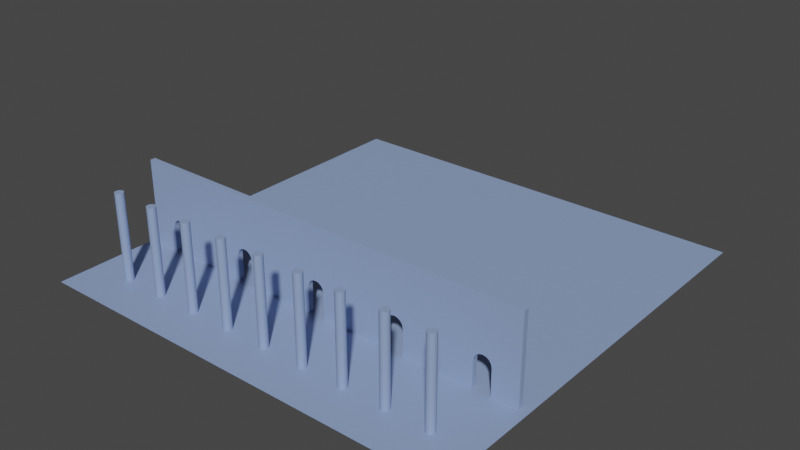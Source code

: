 # Source: house_001.blend  (saved by Blender 3.1.7; exported with 4.5.12 LTS)
import bpy
from mathutils import Matrix  # noqa: F401  (used for matrix-valued properties, if any)

bpy.ops.wm.read_factory_settings(use_empty=True)
scene = bpy.context.scene
scene.name = 'Scene'

# ---- collections
col_collection = bpy.data.collections.new('Collection'); scene.collection.children.link(col_collection)

# ---- materials (node trees are filled in below, after node groups)
mat_material_defau_t = bpy.data.materials.new('material_defauöt')
mat_material_defau_t.use_transparent_shadow = False

# ---- material node trees
mat_material_defau_t.use_nodes = True; mat_material_defau_t.node_tree.nodes.clear()
_N = mat_material_defau_t.node_tree.nodes; _L = mat_material_defau_t.node_tree.links
n0 = _N.new('ShaderNodeBsdfPrincipled'); n0.name = 'Principled BSDF'; n0.location = (10, 300)
n0.distribution = 'GGX'
n0.subsurface_method = 'RANDOM_WALK_SKIN'
n0.inputs[0].default_value = (0.2682, 0.3666, 0.6152, 1.0)
n0.inputs[3].default_value = 1.45
n0.inputs[27].default_value = (0.0, 0.0, 0.0, 1.0)
n0.inputs[28].default_value = 1.0
n1 = _N.new('ShaderNodeOutputMaterial'); n1.name = 'Material Output'; n1.location = (300, 300)
_L.new(n0.outputs[0], n1.inputs[0])
n1.is_active_output = True

# ---- world
world_world = bpy.data.worlds.new('World'); scene.world = world_world
world_world.use_nodes = True; world_world.node_tree.nodes.clear()
_N = world_world.node_tree.nodes; _L = world_world.node_tree.links
n0 = _N.new('ShaderNodeOutputWorld'); n0.name = 'World Output'; n0.location = (300, 300)
n1 = _N.new('ShaderNodeBackground'); n1.name = 'Background'; n1.location = (10, 300)
n1.inputs[0].default_value = (0.05088, 0.05088, 0.05088, 1.0)
_L.new(n1.outputs[0], n0.inputs[0])
n0.is_active_output = True
world_world.color = (0.05088, 0.05088, 0.05088)
world_world.use_sun_shadow = False
world_world.sun_shadow_jitter_overblur = 0.0

# ---- meshes
me_plane = bpy.data.meshes.new('Plane')
me_plane.from_pydata([(-25.0, -25.0, 0.0), (25.0, -25.0, 0.0), (-25.0, 25.0, 0.0), (25.0, 25.0, 0.0)], [], [(0, 1, 3, 2)])
_uv = me_plane.uv_layers.new(name='UVMap')
_uv.uv.foreach_set('vector', [0.0, 0.0, 1.0, 0.0, 1.0, 1.0, 0.0, 1.0])
me_plane.materials.append(mat_material_defau_t)
me_plane.use_remesh_fix_poles = True
me_plane.use_remesh_preserve_attributes = False
me_plane.update()
me_cylinder = bpy.data.meshes.new('Cylinder')
me_cylinder.from_pydata([(-8.382e-09, 0.5, 0.0), (-8.382e-09, 0.5, 10.0), (0.1913, 0.4619, 0.0), (0.1913, 0.4619, 10.0), (0.3536, 0.3536, 0.0), (0.3536, 0.3536, 10.0), (0.4619, 0.1913, 0.0), (0.4619, 0.1913, 10.0), (0.5, -1.929e-06, 0.0), (0.5, -1.929e-06, 10.0), (0.4619, -0.1913, 0.0), (0.4619, -0.1913, 10.0), (0.3536, -0.3536, 0.0), (0.3536, -0.3536, 10.0), (0.1913, -0.4619, 0.0), (0.1913, -0.4619, 10.0), (-5.209e-08, -0.5, 0.0), (-5.209e-08, -0.5, 10.0), (-0.1913, -0.4619, 0.0), (-0.1913, -0.4619, 10.0), (-0.3536, -0.3536, 0.0), (-0.3536, -0.3536, 10.0), (-0.4619, -0.1913, 0.0), (-0.4619, -0.1913, 10.0), (-0.5, -1.901e-06, 0.0), (-0.5, -1.901e-06, 10.0), (-0.4619, 0.1913, 0.0), (-0.4619, 0.1913, 10.0), (-0.3536, 0.3536, 0.0), (-0.3536, 0.3536, 10.0), (-0.1913, 0.4619, 0.0), (-0.1913, 0.4619, 10.0)], [], [(0, 1, 3, 2), (2, 3, 5, 4), (4, 5, 7, 6), (6, 7, 9, 8), (8, 9, 11, 10), (10, 11, 13, 12), (12, 13, 15, 14), (14, 15, 17, 16), (16, 17, 19, 18), (18, 19, 21, 20), (20, 21, 23, 22), (22, 23, 25, 24), (24, 25, 27, 26), (26, 27, 29, 28), (3, 1, 31, 29, 27, 25, 23, 21, 19, 17, 15, 13, 11, 9, 7, 5), (28, 29, 31, 30), (30, 31, 1, 0), (0, 2, 4, 6, 8, 10, 12, 14, 16, 18, 20, 22, 24, 26, 28, 30)])
_uv = me_cylinder.uv_layers.new(name='UVMap')
_uv.uv.foreach_set('vector', [1.0, 0.5, 1.0, 1.0, 0.9375, 1.0, 0.9375, 0.5, 0.9375, 0.5, 0.9375, 1.0, 0.875, 1.0, 0.875, 0.5, 0.875, 0.5, 0.875, 1.0, 0.8125, 1.0, 0.8125, 0.5, 0.8125, 0.5, 0.8125, 1.0, 0.75, 1.0, 0.75, 0.5, 0.75, 0.5, 0.75, 1.0, 0.6875, 1.0, 0.6875, 0.5, 0.6875, 0.5, 0.6875, 1.0, 0.625, 1.0, 0.625, 0.5, 0.625, 0.5, 0.625, 1.0, 0.5625, 1.0, 0.5625, 0.5, 0.5625, 0.5, 0.5625, 1.0, 0.5, 1.0, 0.5, 0.5, 0.5, 0.5, 0.5, 1.0, 0.4375, 1.0, 0.4375, 0.5, 0.4375, 0.5, 0.4375, 1.0, 0.375, 1.0, 0.375, 0.5, 0.375, 0.5, 0.375, 1.0, 0.3125, 1.0, 0.3125, 0.5, 0.3125, 0.5, 0.3125, 1.0, 0.25, 1.0, 0.25, 0.5, 0.25, 0.5, 0.25, 1.0, 0.1875, 1.0, 0.1875, 0.5, 0.1875, 0.5, 0.1875, 1.0, 0.125, 1.0, 0.125, 0.5, 0.3418, 0.4717, 0.25, 0.49, 0.1582, 0.4717, 0.08029, 0.4197, 0.02827, 0.3418, 0.01, 0.25, 0.02827, 0.1582, 0.08029, 0.08029, 0.1582, 0.02827, 0.25, 0.01, 0.3418, 0.02827, 0.4197, 0.08029, 0.4717, 0.1582, 0.49, 0.25, 0.4717, 0.3418, 0.4197, 0.4197, 0.125, 0.5, 0.125, 1.0, 0.0625, 1.0, 0.0625, 0.5, 0.0625, 0.5, 0.0625, 1.0, 0.0, 1.0, 0.0, 0.5, 0.75, 0.49, 0.8418, 0.4717, 0.9197, 0.4197, 0.9717, 0.3418, 0.99, 0.25, 0.9717, 0.1582, 0.9197, 0.08029, 0.8418, 0.02827, 0.75, 0.01, 0.6582, 0.02827, 0.5803, 0.08029, 0.5283, 0.1582, 0.51, 0.25, 0.5283, 0.3418, 0.5803, 0.4197, 0.6582, 0.4717])
me_cylinder.materials.append(mat_material_defau_t)
me_cylinder.use_remesh_fix_poles = True
me_cylinder.use_remesh_preserve_attributes = False
me_cylinder.update()
me_cube_001 = bpy.data.meshes.new('Cube.001')
me_cube_001.from_pydata([(24.0, -0.3, 0.0), (24.0, -0.3, 10.0), (24.0, 0.3, 0.0), (24.0, 0.3, 10.0), (-24.0, -0.3, 0.0), (-24.0, -0.3, 10.0), (-24.0, 0.3, 0.0), (-24.0, 0.3, 10.0), (21.0, 0.3, 2.963), (20.92, 0.3, 3.346), (20.71, 0.3, 3.67), (20.38, 0.3, 3.887), (19.62, 0.3, 3.887), (20.0, 0.3, 3.963), (19.08, 0.3, 3.346), (19.29, 0.3, 3.67), (11.0, 0.3, 2.963), (19.0, 0.3, 2.963), (9.617, 0.3, 3.887), (10.0, 0.3, 3.963), (9.076, 0.3, 3.346), (9.293, 0.3, 3.67), (10.92, 0.3, 3.346), (10.71, 0.3, 3.67), (10.38, 0.3, 3.887), (19.0, 0.3, 0.0), (21.0, 0.3, 0.0), (1.0, 0.3, 0.0), (9.0, 0.3, 0.0), (1.0, 0.3, 2.963), (9.0, 0.3, 2.963), (11.0, 0.3, 0.0), (0.9239, 0.3, 3.346), (0.7071, 0.3, 3.67), (-0.7071, 0.3, 3.67), (0.3827, 0.3, 3.887), (-0.3827, 0.3, 3.887), (0.0, 0.3, 3.963), (-9.0, 0.3, 0.0), (-1.0, 0.3, 0.0), (-1.0, 0.3, 2.963), (-9.0, 0.3, 2.963), (-9.076, 0.3, 3.346), (-0.9239, 0.3, 3.346), (-10.38, 0.3, 3.887), (-10.0, 0.3, 3.963), (-9.617, 0.3, 3.887), (-11.0, 0.3, 2.963), (-19.0, 0.3, 2.963), (-19.0, 0.3, 0.0), (-11.0, 0.3, 0.0), (-10.92, 0.3, 3.346), (-9.293, 0.3, 3.67), (-10.71, 0.3, 3.67), (-19.62, 0.3, 3.887), (-20.38, 0.3, 3.887), (-20.0, 0.3, 3.963), (-21.0, 0.3, 2.963), (-20.92, 0.3, 3.346), (-20.71, 0.3, 3.67), (-19.08, 0.3, 3.346), (-19.29, 0.3, 3.67), (-21.0, 0.3, 0.0), (-9.076, -0.3, 3.346), (-9.293, -0.3, 3.67), (-9.617, -0.3, 3.887), (-10.0, -0.3, 3.963), (-11.0, -0.3, 2.963), (-10.92, -0.3, 3.346), (-10.71, -0.3, 3.67), (-10.38, -0.3, 3.887), (-20.0, -0.3, 3.963), (-19.62, -0.3, 3.887), (-21.0, -0.3, 2.963), (-20.92, -0.3, 3.346), (-20.71, -0.3, 3.67), (-20.38, -0.3, 3.887), (-19.0, -0.3, 2.963), (-19.08, -0.3, 3.346), (-19.29, -0.3, 3.67), (21.0, -0.3, 2.963), (20.92, -0.3, 3.346), (20.71, -0.3, 3.67), (20.0, -0.3, 3.963), (20.38, -0.3, 3.887), (19.62, -0.3, 3.887), (19.08, -0.3, 3.346), (19.29, -0.3, 3.67), (19.0, -0.3, 0.0), (11.0, -0.3, 0.0), (11.0, -0.3, 2.963), (19.0, -0.3, 2.963), (10.71, -0.3, 3.67), (9.293, -0.3, 3.67), (9.617, -0.3, 3.887), (10.38, -0.3, 3.887), (10.0, -0.3, 3.963), (21.0, -0.3, 0.0), (10.92, -0.3, 3.346), (1.0, -0.3, 2.963), (9.0, -0.3, 2.963), (1.0, -0.3, 0.0), (9.0, -0.3, 0.0), (-0.3827, -0.3, 3.887), (0.3827, -0.3, 3.887), (0.0, -0.3, 3.963), (9.076, -0.3, 3.346), (0.9239, -0.3, 3.346), (-1.0, -0.3, 0.0), (-9.0, -0.3, 0.0), (-9.0, -0.3, 2.963), (-21.0, -0.3, 0.0), (-19.0, -0.3, 0.0), (-11.0, -0.3, 0.0), (-1.0, -0.3, 2.963), (-0.9239, -0.3, 3.346), (-0.7071, -0.3, 3.67), (0.7071, -0.3, 3.67)], [], [(0, 1, 3, 2), (49, 50, 47, 51, 53, 44, 45, 46, 52, 42, 41, 38, 39, 40, 43, 34, 36, 37, 35, 33, 32, 29, 27, 28, 30, 20, 21, 18, 19, 24, 23, 22, 16, 31, 25, 17, 14, 15, 12, 13, 11, 10, 9, 8, 26, 2, 3, 7, 6, 62, 57, 58, 59, 55, 56, 54, 61, 60, 48), (6, 7, 5, 4), (88, 89, 90, 98, 92, 95, 96, 94, 93, 106, 100, 102, 101, 99, 107, 117, 104, 105, 103, 116, 115, 114, 108, 109, 110, 63, 64, 65, 66, 70, 69, 68, 67, 113, 112, 77, 78, 79, 72, 71, 76, 75, 74, 73, 111, 4, 5, 1, 0, 97, 80, 81, 82, 84, 83, 85, 87, 86, 91), (0, 2, 26, 97), (6, 4, 111, 62), (102, 28, 27, 101), (25, 31, 89, 88), (108, 39, 38, 109), (112, 113, 50, 49), (7, 3, 1, 5), (54, 56, 71, 72), (61, 54, 72, 79), (60, 61, 79, 78), (48, 60, 78, 77), (49, 48, 77, 112), (73, 57, 62, 111), (74, 58, 57, 73), (75, 59, 58, 74), (76, 55, 59, 75), (71, 56, 55, 76), (46, 45, 66, 65), (52, 46, 65, 64), (42, 52, 64, 63), (41, 42, 63, 110), (38, 41, 110, 109), (113, 67, 47, 50), (68, 51, 47, 67), (69, 53, 51, 68), (70, 44, 53, 69), (66, 45, 44, 70), (35, 37, 105, 104), (33, 35, 104, 117), (32, 33, 117, 107), (29, 32, 107, 99), (27, 29, 99, 101), (108, 114, 40, 39), (115, 43, 40, 114), (116, 34, 43, 115), (103, 36, 34, 116), (105, 37, 36, 103), (24, 19, 96, 95), (23, 24, 95, 92), (22, 23, 92, 98), (16, 22, 98, 90), (31, 16, 90, 89), (102, 100, 30, 28), (106, 20, 30, 100), (93, 21, 20, 106), (94, 18, 21, 93), (96, 19, 18, 94), (11, 13, 83, 84), (10, 11, 84, 82), (9, 10, 82, 81), (8, 9, 81, 80), (26, 8, 80, 97), (91, 17, 25, 88), (86, 14, 17, 91), (87, 15, 14, 86), (85, 12, 15, 87), (83, 13, 12, 85)])
_uv = me_cube_001.uv_layers.new(name='UVMap')
_uv.uv.foreach_set('vector', [0.375, 0.0, 0.625, 0.0, 0.625, 0.25, 0.375, 0.25, 0.375, 0.474, 0.375, 0.4323, 0.4491, 0.4323, 0.4586, 0.4319, 0.4668, 0.4308, 0.4722, 0.4291, 0.4741, 0.4271, 0.4722, 0.4251, 0.4668, 0.4234, 0.4586, 0.4223, 0.4491, 0.4219, 0.375, 0.4219, 0.375, 0.3802, 0.4491, 0.3802, 0.4586, 0.3798, 0.4668, 0.3787, 0.4722, 0.377, 0.4741, 0.375, 0.4722, 0.373, 0.4668, 0.3713, 0.4586, 0.3702, 0.4491, 0.3698, 0.375, 0.3698, 0.375, 0.3281, 0.4491, 0.3281, 0.4586, 0.3277, 0.4668, 0.3266, 0.4722, 0.3249, 0.4741, 0.3229, 0.4722, 0.3209, 0.4668, 0.3192, 0.4586, 0.3181, 0.4491, 0.3177, 0.375, 0.3177, 0.375, 0.276, 0.4491, 0.276, 0.4586, 0.2756, 0.4668, 0.2745, 0.4722, 0.2728, 0.4741, 0.2708, 0.4722, 0.2688, 0.4668, 0.2672, 0.4586, 0.266, 0.4491, 0.2656, 0.375, 0.2656, 0.375, 0.25, 0.625, 0.25, 0.625, 0.5, 0.375, 0.5, 0.375, 0.4844, 0.4491, 0.4844, 0.4586, 0.484, 0.4668, 0.4828, 0.4722, 0.4812, 0.4741, 0.4792, 0.4722, 0.4772, 0.4668, 0.4755, 0.4586, 0.4744, 0.4491, 0.474, 0.375, 0.5, 0.625, 0.5, 0.625, 0.75, 0.375, 0.75, 0.375, 0.974, 0.375, 0.9323, 0.4491, 0.9323, 0.4586, 0.9319, 0.4668, 0.9308, 0.4722, 0.9291, 0.4741, 0.9271, 0.4722, 0.9251, 0.4668, 0.9234, 0.4586, 0.9223, 0.4491, 0.9219, 0.375, 0.9219, 0.375, 0.8802, 0.4491, 0.8802, 0.4586, 0.8798, 0.4668, 0.8787, 0.4722, 0.877, 0.4741, 0.875, 0.4722, 0.873, 0.4668, 0.8713, 0.4586, 0.8702, 0.4491, 0.8698, 0.375, 0.8698, 0.375, 0.8281, 0.4491, 0.8281, 0.4586, 0.8277, 0.4668, 0.8266, 0.4722, 0.8249, 0.4741, 0.8229, 0.4722, 0.8209, 0.4668, 0.8192, 0.4586, 0.8181, 0.4491, 0.8177, 0.375, 0.8177, 0.375, 0.776, 0.4491, 0.776, 0.4586, 0.7756, 0.4668, 0.7745, 0.4722, 0.7728, 0.4741, 0.7708, 0.4722, 0.7688, 0.4668, 0.7672, 0.4586, 0.766, 0.4491, 0.7656, 0.375, 0.7656, 0.375, 0.75, 0.625, 0.75, 0.625, 1.0, 0.375, 1.0, 0.375, 0.9844, 0.4491, 0.9844, 0.4586, 0.984, 0.4668, 0.9828, 0.4722, 0.9812, 0.4741, 0.9792, 0.4722, 0.9772, 0.4668, 0.9755, 0.4586, 0.9744, 0.4491, 0.974, 0.125, 0.75, 0.125, 0.5, 0.1406, 0.5, 0.1406, 0.75, 0.375, 0.5, 0.375, 0.75, 0.3594, 0.75, 0.3594, 0.5, 0.2031, 0.75, 0.2031, 0.5, 0.2448, 0.5, 0.2448, 0.75, 0.151, 0.5, 0.1927, 0.5, 0.1927, 0.75, 0.151, 0.75, 0.2552, 0.75, 0.2552, 0.5, 0.2969, 0.5, 0.2969, 0.75, 0.349, 0.75, 0.3073, 0.75, 0.3073, 0.5, 0.349, 0.5, 0.625, 0.5, 0.875, 0.5, 0.875, 0.75, 0.625, 0.75, 0.9375, 0.6735, 1.0, 0.6735, 1.0, 0.8265, 0.9375, 0.8265, 0.875, 0.6735, 0.9375, 0.6735, 0.9375, 0.8265, 0.875, 0.8265, 0.8125, 0.6735, 0.875, 0.6735, 0.875, 0.8265, 0.8125, 0.8265, 0.75, 0.6735, 0.8125, 0.6735, 0.8125, 0.8265, 0.75, 0.8265, 0.75, 0.6735, 0.75, 0.6735, 0.75, 0.8265, 0.75, 0.8265, 0.25, 0.8265, 0.25, 0.6735, 0.25, 0.6735, 0.25, 0.8265, 0.1875, 0.8265, 0.1875, 0.6735, 0.25, 0.6735, 0.25, 0.8265, 0.125, 0.8265, 0.125, 0.6735, 0.1875, 0.6735, 0.1875, 0.8265, 0.0625, 0.8265, 0.0625, 0.6735, 0.125, 0.6735, 0.125, 0.8265, 0.0, 0.8265, 0.0, 0.6735, 0.0625, 0.6735, 0.0625, 0.8265, 0.9375, 0.6735, 1.0, 0.6735, 1.0, 0.8265, 0.9375, 0.8265, 0.875, 0.6735, 0.9375, 0.6735, 0.9375, 0.8265, 0.875, 0.8265, 0.8125, 0.6735, 0.875, 0.6735, 0.875, 0.8265, 0.8125, 0.8265, 0.75, 0.6735, 0.8125, 0.6735, 0.8125, 0.8265, 0.75, 0.8265, 0.75, 0.6735, 0.75, 0.6735, 0.75, 0.8265, 0.75, 0.8265, 0.25, 0.8265, 0.25, 0.8265, 0.25, 0.6735, 0.25, 0.6735, 0.1875, 0.8265, 0.1875, 0.6735, 0.25, 0.6735, 0.25, 0.8265, 0.125, 0.8265, 0.125, 0.6735, 0.1875, 0.6735, 0.1875, 0.8265, 0.0625, 0.8265, 0.0625, 0.6735, 0.125, 0.6735, 0.125, 0.8265, 0.0, 0.8265, 0.0, 0.6735, 0.0625, 0.6735, 0.0625, 0.8265, 0.9375, 0.6735, 1.0, 0.6735, 1.0, 0.8265, 0.9375, 0.8265, 0.875, 0.6735, 0.9375, 0.6735, 0.9375, 0.8265, 0.875, 0.8265, 0.8125, 0.6735, 0.875, 0.6735, 0.875, 0.8265, 0.8125, 0.8265, 0.75, 0.6735, 0.8125, 0.6735, 0.8125, 0.8265, 0.75, 0.8265, 0.75, 0.6735, 0.75, 0.6735, 0.75, 0.8265, 0.75, 0.8265, 0.25, 0.8265, 0.25, 0.8265, 0.25, 0.6735, 0.25, 0.6735, 0.1875, 0.8265, 0.1875, 0.6735, 0.25, 0.6735, 0.25, 0.8265, 0.125, 0.8265, 0.125, 0.6735, 0.1875, 0.6735, 0.1875, 0.8265, 0.0625, 0.8265, 0.0625, 0.6735, 0.125, 0.6735, 0.125, 0.8265, 0.0, 0.8265, 0.0, 0.6735, 0.0625, 0.6735, 0.0625, 0.8265, 0.9375, 0.6735, 1.0, 0.6735, 1.0, 0.8265, 0.9375, 0.8265, 0.875, 0.6735, 0.9375, 0.6735, 0.9375, 0.8265, 0.875, 0.8265, 0.8125, 0.6735, 0.875, 0.6735, 0.875, 0.8265, 0.8125, 0.8265, 0.75, 0.6735, 0.8125, 0.6735, 0.8125, 0.8265, 0.75, 0.8265, 0.75, 0.6735, 0.75, 0.6735, 0.75, 0.8265, 0.75, 0.8265, 0.25, 0.8265, 0.25, 0.8265, 0.25, 0.6735, 0.25, 0.6735, 0.1875, 0.8265, 0.1875, 0.6735, 0.25, 0.6735, 0.25, 0.8265, 0.125, 0.8265, 0.125, 0.6735, 0.1875, 0.6735, 0.1875, 0.8265, 0.0625, 0.8265, 0.0625, 0.6735, 0.125, 0.6735, 0.125, 0.8265, 0.0, 0.8265, 0.0, 0.6735, 0.0625, 0.6735, 0.0625, 0.8265, 0.9375, 0.6735, 1.0, 0.6735, 1.0, 0.8265, 0.9375, 0.8265, 0.875, 0.6735, 0.9375, 0.6735, 0.9375, 0.8265, 0.875, 0.8265, 0.8125, 0.6735, 0.875, 0.6735, 0.875, 0.8265, 0.8125, 0.8265, 0.75, 0.6735, 0.8125, 0.6735, 0.8125, 0.8265, 0.75, 0.8265, 0.75, 0.6735, 0.75, 0.6735, 0.75, 0.8265, 0.75, 0.8265, 0.25, 0.8265, 0.25, 0.6735, 0.25, 0.6735, 0.25, 0.8265, 0.1875, 0.8265, 0.1875, 0.6735, 0.25, 0.6735, 0.25, 0.8265, 0.125, 0.8265, 0.125, 0.6735, 0.1875, 0.6735, 0.1875, 0.8265, 0.0625, 0.8265, 0.0625, 0.6735, 0.125, 0.6735, 0.125, 0.8265, 0.0, 0.8265, 0.0, 0.6735, 0.0625, 0.6735, 0.0625, 0.8265])
me_cube_001.materials.append(mat_material_defau_t)
me_cube_001.use_remesh_fix_poles = True
me_cube_001.use_remesh_preserve_attributes = False
me_cube_001.update()

# ---- objects
ob_plane = bpy.data.objects.new('Plane', me_plane)
ob_cylinder = bpy.data.objects.new('Cylinder', me_cylinder)
ob_cube = bpy.data.objects.new('Cube', me_cube_001)

# ---- transforms, parenting, visibility, modifiers, constraints
ob_plane.location = (0.0, 0.0, 0.0)
ob_cylinder.location = (-20.0, -20.0, 0.0)
_m = ob_cylinder.modifiers.new('Array', 'ARRAY')
_m.count = 9
_m.relative_offset_displace = (5.0, 0.0, 0.0)
ob_cube.location = (0.0, -12.5, 0.0)

# ---- collection membership
col_collection.objects.link(ob_plane)
col_collection.objects.link(ob_cylinder)
col_collection.objects.link(ob_cube)

# ---- scene / render settings (as saved in the file)
scene.frame_start = 1; scene.frame_end = 250; scene.frame_set(1)
scene.render.engine = 'BLENDER_EEVEE_NEXT'
scene.cycles.sampling_pattern = 'TABULATED_SOBOL'
scene.cycles.use_light_tree = False
scene.view_settings.view_transform = 'Filmic'
bpy.context.view_layer.update()

# ---- added for rendering (the .blend has no active camera and no usable light): camera, sun
cam_auto = bpy.data.cameras.new('AutoCamera')
cam_auto.lens = 50.0
cam_auto.sensor_width = 36.0
cam_auto.clip_end = 1159.6
ob_auto_camera = bpy.data.objects.new('AutoCamera', cam_auto)
scene.collection.objects.link(ob_auto_camera)
ob_auto_camera.location = (66.0743, -79.2891, 57.8594)
ob_auto_camera.rotation_euler = (1.09748, -7.21219e-08, 0.694738)
scene.camera = ob_auto_camera
light_auto_sun = bpy.data.lights.new('AutoSun', 'SUN')
light_auto_sun.energy = 3.0
light_auto_sun.angle = 0.0523599
ob_auto_sun = bpy.data.objects.new('AutoSun', light_auto_sun)
scene.collection.objects.link(ob_auto_sun)
ob_auto_sun.rotation_euler = (0.872665, 0.174533, 0.523599)
bpy.context.view_layer.update()
